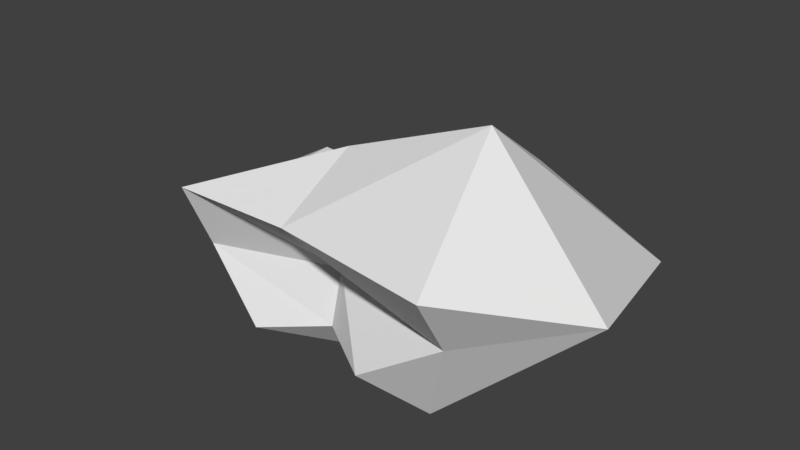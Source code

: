 # Source: StoneBlock_3.blend  (saved by Blender 2.78.0; exported with 4.5.12 LTS)
import bpy
from mathutils import Matrix  # noqa: F401  (used for matrix-valued properties, if any)

bpy.ops.wm.read_factory_settings(use_empty=True)
scene = bpy.context.scene
scene.name = 'Scene'

# ---- collections
col_collection_1 = bpy.data.collections.new('Collection 1'); scene.collection.children.link(col_collection_1)

# ---- materials (node trees are filled in below, after node groups)
mat_material = bpy.data.materials.new('Material')
mat_material.alpha_threshold = 0.0
mat_material.use_transparent_shadow = False
mat_material.roughness = 0.5
mat_material.line_color = (0.0, 0.0, 0.0, 1.0)

# ---- material node trees

# ---- world
world_world = bpy.data.worlds.new('World'); scene.world = world_world
world_world.color = (0.05088, 0.05088, 0.05088)
world_world.use_sun_shadow = False
world_world.sun_shadow_jitter_overblur = 0.0
world_world.cycles.sampling_method = 'MANUAL'

# ---- meshes
me_cube = bpy.data.meshes.new('Cube')
me_cube.from_pydata([(1.376, 1.0, -1.559), (1.0, -1.0, -0.7973), (-1.0, -0.7968, -1.0), (-2.361, 1.0, -0.7529), (1.593, 2.028, 1.259), (2.383, -1.523, 1.0), (-1.819, -1.182, 1.0), (-1.279, 1.0, 1.0), (1.788e-07, 0.8416, -0.9), (0.0, -0.3425, -0.7973), (0.1368, 1.063, 0.8501), (-5.364e-07, -1.176, 1.0), (1.622, -0.2785, -1.498), (-2.361, 0.1942, -1.215), (2.172, 0.05231, 2.514), (-1.189, -0.2651, 1.0), (0.1368, -0.09083, 1.756), (8.941e-08, 0.3031, -1.44), (3.139, 2.701, 0.0), (2.231, -0.8288, 0.0), (-1.819, -0.7429, 0.0), (-3.017, 1.057, 0.0), (2.086e-07, 1.635, 0.0), (-2.682e-07, -0.1295, 0.0), (-2.927, -0.06926, 0.0), (3.812, 0.1001, 0.4878)], [], [(17, 9, 2, 13), (16, 15, 6, 11), (25, 14, 5, 19), (23, 11, 6, 20), (24, 15, 7, 21), (22, 8, 3, 21), (18, 0, 8, 22), (19, 5, 11, 23), (14, 16, 11, 5), (12, 1, 9, 17), (0, 12, 17, 8), (4, 10, 16, 14), (20, 6, 15, 24), (18, 4, 14, 25), (10, 7, 15, 16), (8, 17, 13, 3), (0, 18, 25, 12), (2, 20, 24, 13), (1, 19, 23, 9), (4, 18, 22, 10), (10, 22, 21, 7), (13, 24, 21, 3), (9, 23, 20, 2), (12, 25, 19, 1)])
me_cube.materials.append(mat_material)
me_cube.use_remesh_preserve_volume = False
me_cube.use_remesh_preserve_attributes = False
me_cube.use_mirror_vertex_groups = False
me_cube.update()

# ---- objects
ob_cube = bpy.data.objects.new('Cube', me_cube)

# ---- transforms, parenting, visibility, modifiers, constraints
ob_cube.location = (0.0, 0.0, 0.0)
ob_cube.lock_rotations_4d = False
ob_cube.empty_display_type = 'ARROWS'
ob_cube.lineart.crease_threshold = 0.0

# ---- collection membership
col_collection_1.objects.link(ob_cube)

# ---- scene / render settings (as saved in the file)
scene.frame_start = 1; scene.frame_end = 250; scene.frame_set(1)
scene.render.engine = 'BLENDER_EEVEE_NEXT'
scene.render.resolution_percentage = 50
scene.render.dither_intensity = 0.0
scene.cycles.use_denoising = False
scene.cycles.samples = 128
scene.cycles.sampling_pattern = 'TABULATED_SOBOL'
scene.cycles.light_sampling_threshold = 0.0
scene.cycles.use_adaptive_sampling = False
scene.cycles.use_light_tree = False
scene.cycles.blur_glossy = 0.0
scene.cycles.sample_clamp_indirect = 0.0
scene.view_settings.view_transform = 'Standard'
bpy.context.view_layer.update()

# ---- added for rendering (the .blend has no active camera and no usable light): camera, sun
cam_auto = bpy.data.cameras.new('AutoCamera')
cam_auto.lens = 50.0
cam_auto.sensor_width = 36.0
cam_auto.clip_end = 1000.0
ob_auto_camera = bpy.data.objects.new('AutoCamera', cam_auto)
scene.collection.objects.link(ob_auto_camera)
ob_auto_camera.location = (8.72746, -9.4071, 7.14156)
ob_auto_camera.rotation_euler = (1.09748, -7.21219e-08, 0.694738)
scene.camera = ob_auto_camera
light_auto_sun = bpy.data.lights.new('AutoSun', 'SUN')
light_auto_sun.energy = 3.0
light_auto_sun.angle = 0.0523599
ob_auto_sun = bpy.data.objects.new('AutoSun', light_auto_sun)
scene.collection.objects.link(ob_auto_sun)
ob_auto_sun.rotation_euler = (0.872665, 0.174533, 0.523599)
bpy.context.view_layer.update()
